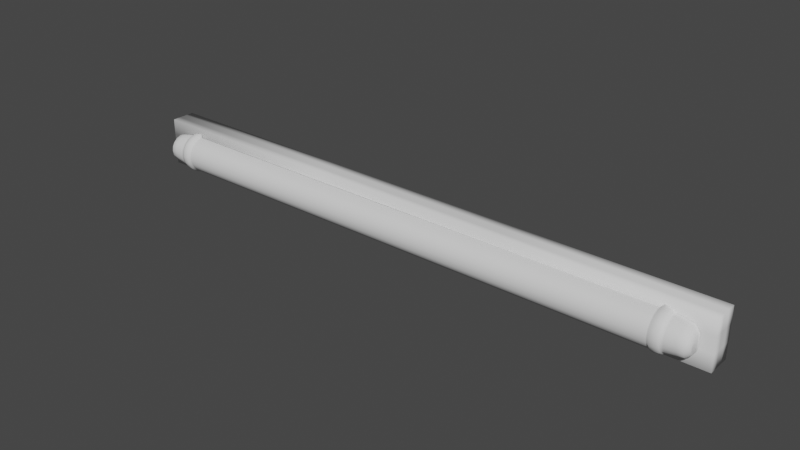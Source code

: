 # Source: untitled.blend  (saved by Blender 3.5.10; exported with 4.5.12 LTS)
import bpy
from mathutils import Matrix  # noqa: F401  (used for matrix-valued properties, if any)

bpy.ops.wm.read_factory_settings(use_empty=True)
scene = bpy.context.scene
scene.name = 'Scene'

# ---- collections
col_collection = bpy.data.collections.new('Collection'); scene.collection.children.link(col_collection)

# ---- world
world_world = bpy.data.worlds.new('World'); scene.world = world_world
world_world.use_nodes = True; world_world.node_tree.nodes.clear()
_N = world_world.node_tree.nodes; _L = world_world.node_tree.links
n0 = _N.new('ShaderNodeOutputWorld'); n0.name = 'World Output'; n0.location = (300, 300)
n1 = _N.new('ShaderNodeBackground'); n1.name = 'Background'; n1.location = (10, 300)
n1.inputs[0].default_value = (0.05088, 0.05088, 0.05088, 1.0)
_L.new(n1.outputs[0], n0.inputs[0])
n0.is_active_output = True
world_world.color = (0.05088, 0.05088, 0.05088)
world_world.use_sun_shadow = False
world_world.sun_shadow_jitter_overblur = 0.0

# ---- meshes
me_plane = bpy.data.meshes.new('Plane')
me_plane.from_pydata([(-0.3694, 0.4905, 0.0), (0.3694, 0.4905, 0.0), (-0.3694, 0.5491, 0.0), (0.3694, 0.5491, 0.0), (-0.3694, 0.5491, -0.02964), (0.3694, 0.5491, -0.02964), (-0.3694, 0.4905, -0.02964), (0.3694, 0.4905, -0.02964), (-0.1231, 0.5491, 0.0), (0.1231, 0.5491, 0.0), (-0.1231, 0.4905, 0.0), (0.1231, 0.4905, 0.0), (-0.3694, 0.5101, 0.0), (-0.3694, 0.5296, 0.0), (0.3694, 0.5101, 0.0), (0.3694, 0.5296, 0.0), (-0.1231, 0.5491, -0.02964), (0.1231, 0.5491, -0.02964), (-0.1231, 0.4905, -0.02964), (0.1231, 0.4905, -0.02964), (-0.3694, 0.5101, -0.02964), (-0.3694, 0.5296, -0.02964), (0.3694, 0.5101, -0.02964), (0.3694, 0.5296, -0.02964), (-0.3694, 0.4905, -0.009882), (-0.3694, 0.4905, -0.01976), (-0.3694, 0.5491, -0.01976), (-0.3694, 0.5491, -0.009882), (0.3694, 0.5491, -0.01976), (0.3694, 0.5491, -0.009882), (0.3694, 0.4905, -0.01976), (0.3694, 0.4905, -0.009882), (-0.1231, 0.4905, -0.009882), (-0.1231, 0.4905, -0.01976), (0.1231, 0.4905, -0.009882), (0.1231, 0.4905, -0.01976), (0.3694, 0.5101, -0.009882), (0.3694, 0.5101, -0.01976), (0.3694, 0.5296, -0.009882), (0.3694, 0.5296, -0.01976), (0.1231, 0.5491, -0.009882), (0.1231, 0.5491, -0.01976), (-0.1231, 0.5491, -0.009882), (-0.1231, 0.5491, -0.01976), (-0.3694, 0.5296, -0.009882), (-0.3694, 0.5296, -0.01976), (-0.3694, 0.5101, -0.009882), (-0.3694, 0.5101, -0.01976), (-0.1231, 0.5101, -0.02964), (-0.1231, 0.5296, -0.02964), (0.1231, 0.5101, -0.02964), (0.1231, 0.5296, -0.02964), (-0.1231, 0.5101, 0.0), (0.1231, 0.5101, 0.0), (-0.1231, 0.5296, 0.0), (0.1231, 0.5296, 0.0), (-0.3168, 0.5433, 0.005183), (-0.001604, 0.5401, 0.006311), (-0.3168, 0.5403, 0.01324), (-0.001604, 0.5375, 0.01331), (-0.3168, 0.5348, 0.01981), (-0.001604, 0.5328, 0.01902), (-0.3168, 0.5274, 0.02409), (-0.001604, 0.5263, 0.02275), (-0.3168, 0.519, 0.02558), (-0.001604, 0.519, 0.02405), (-0.3168, 0.5105, 0.02409), (-0.001604, 0.5116, 0.02275), (-0.3168, 0.5031, 0.01981), (-0.001604, 0.5052, 0.01902), (-0.3168, 0.4976, 0.01324), (-0.001604, 0.5004, 0.01331), (-0.3168, 0.4946, 0.005183), (-0.001604, 0.4978, 0.006311), (-0.3168, 0.5433, 0.000162), (-0.001604, 0.5401, 0.002584), (-0.3168, 0.4946, 0.000162), (-0.001604, 0.4978, 0.002584), (-0.3549, 0.5279, 0.001619), (-0.3497, 0.5355, 0.001157), (-0.3497, 0.5355, 0.007927), (-0.3549, 0.5279, 0.01011), (-0.3497, 0.5335, 0.01342), (-0.3549, 0.5268, 0.01307), (-0.3497, 0.5298, 0.0179), (-0.3549, 0.5248, 0.01548), (-0.3497, 0.5247, 0.02083), (-0.3549, 0.5221, 0.01706), (-0.3497, 0.519, 0.02184), (-0.3549, 0.519, 0.0176), (-0.3497, 0.5132, 0.02083), (-0.3549, 0.5159, 0.01706), (-0.3497, 0.5081, 0.0179), (-0.3549, 0.5131, 0.01548), (-0.3497, 0.5044, 0.01342), (-0.3549, 0.5111, 0.01307), (-0.3497, 0.5024, 0.007927), (-0.3549, 0.51, 0.01011), (-0.3496, 0.5024, 0.002598), (-0.3549, 0.51, 0.001844), (-0.3144, 0.5401, 0.006311), (-0.3144, 0.5375, 0.01331), (-0.3144, 0.5328, 0.01902), (-0.3144, 0.5263, 0.02275), (-0.3144, 0.519, 0.02405), (-0.3144, 0.5116, 0.02275), (-0.3144, 0.5052, 0.01902), (-0.3144, 0.5004, 0.01331), (-0.3144, 0.4978, 0.006311), (-0.3144, 0.5401, 0.002584), (-0.3144, 0.4978, 0.002584), (-0.3306, 0.4991, 0.006777), (-0.3427, 0.5013, 0.007561), (-0.3427, 0.5035, 0.0134), (-0.3306, 0.5015, 0.01335), (-0.3306, 0.506, 0.0187), (-0.3427, 0.5075, 0.01816), (-0.3306, 0.5121, 0.0222), (-0.3427, 0.5128, 0.02126), (-0.3306, 0.519, 0.02341), (-0.3427, 0.519, 0.02234), (-0.3427, 0.5251, 0.02126), (-0.3306, 0.5258, 0.0222), (-0.3306, 0.5319, 0.0187), (-0.3427, 0.5305, 0.01816), (-0.3427, 0.5344, 0.0134), (-0.3306, 0.5364, 0.01335), (-0.3427, 0.5013, 0.002262), (-0.3305, 0.4991, 0.000824), (-0.3427, 0.5366, 0.007561), (-0.3306, 0.5388, 0.006777), (-0.3306, 0.5388, 0.000324), (-0.3427, 0.5366, 0.000795), (-0.3283, 0.5318, 0.01867), (-0.3283, 0.5258, 0.02215), (-0.3283, 0.5121, 0.02215), (-0.3283, 0.5061, 0.01867), (-0.3283, 0.5387, 0.006816), (-0.3283, 0.5016, 0.01335), (-0.3283, 0.519, 0.02336), (-0.3283, 0.5363, 0.01335), (-0.3283, 0.4992, 0.006816), (-0.3283, 0.4992, 0.000168), (-0.3283, 0.5387, 0.000168), (-0.327, 0.5409, 0.000279), (-0.3246, 0.5426, 0.000168), (-0.3246, 0.5426, 0.005427), (-0.327, 0.5409, 0.006028), (-0.327, 0.5382, 0.0133), (-0.3246, 0.5397, 0.01326), (-0.3246, 0.5344, 0.01964), (-0.327, 0.5332, 0.01921), (-0.3246, 0.5272, 0.0238), (-0.3271, 0.5265, 0.02305), (-0.3271, 0.519, 0.02438), (-0.3246, 0.519, 0.02525), (-0.3271, 0.5114, 0.02305), (-0.3246, 0.5108, 0.0238), (-0.3246, 0.5035, 0.01964), (-0.327, 0.5047, 0.01921), (-0.3246, 0.4953, 0.001262), (-0.327, 0.497, 0.000279), (-0.327, 0.497, 0.006028), (-0.3246, 0.4953, 0.005427), (-0.327, 0.4997, 0.0133), (-0.3246, 0.4982, 0.01326), (-0.3132, 0.5401, 0.006311), (-0.3132, 0.5375, 0.01331), (-0.3132, 0.5328, 0.01902), (-0.3132, 0.5263, 0.02275), (-0.3132, 0.519, 0.02405), (-0.3132, 0.5116, 0.02275), (-0.3132, 0.5052, 0.01902), (-0.3132, 0.5004, 0.01331), (-0.3132, 0.4978, 0.006311), (-0.3132, 0.5401, 0.002584), (-0.3132, 0.4978, 0.002584), (-0.3168, 0.5433, 0.002673), (-0.001604, 0.5401, 0.004447), (-0.3497, 0.5355, 0.004542), (-0.3549, 0.5279, 0.005865), (-0.3144, 0.5401, 0.004447), (-0.3427, 0.5366, 0.004178), (-0.3306, 0.5388, 0.00355), (-0.3283, 0.5387, 0.003492), (-0.327, 0.5409, 0.003153), (-0.3246, 0.5426, 0.002798), (-0.3132, 0.5401, 0.004447), (-0.001604, 0.4978, 0.004447), (-0.3168, 0.4946, 0.002673), (-0.3496, 0.5024, 0.005262), (-0.3549, 0.51, 0.005978), (-0.3144, 0.4978, 0.004447), (-0.3427, 0.5013, 0.004911), (-0.3306, 0.4991, 0.0038), (-0.3283, 0.4992, 0.003492), (-0.327, 0.497, 0.003153), (-0.3246, 0.4953, 0.003344), (-0.3132, 0.4978, 0.004447), (-0.3168, 0.519, 0.000162), (-0.001604, 0.519, 0.002584), (-0.3496, 0.519, 0.001878), (-0.3549, 0.5189, 0.001732), (-0.3144, 0.519, 0.002584), (-0.3427, 0.519, 0.001529), (-0.3306, 0.519, 0.000574), (-0.3283, 0.519, 0.000168), (-0.327, 0.519, 0.000279), (-0.3246, 0.519, 0.000715), (-0.3132, 0.519, 0.002584), (-0.3549, 0.5189, 0.005921), (-0.3549, 0.519, 0.01011), (-0.3549, 0.519, 0.01307), (-0.3549, 0.519, 0.01548), (0.3162, 0.5433, 0.005183), (0.001054, 0.5401, 0.006311), (0.3162, 0.5403, 0.01324), (0.001054, 0.5375, 0.01331), (0.3162, 0.5348, 0.01981), (0.001054, 0.5328, 0.01902), (0.3162, 0.5274, 0.02409), (0.001054, 0.5263, 0.02275), (0.3162, 0.519, 0.02558), (0.001054, 0.519, 0.02405), (0.3162, 0.5105, 0.02409), (0.001054, 0.5116, 0.02275), (0.3162, 0.5031, 0.01981), (0.001054, 0.5052, 0.01902), (0.3162, 0.4976, 0.01324), (0.001054, 0.5004, 0.01331), (0.3162, 0.4946, 0.005183), (0.001054, 0.4978, 0.006311), (0.3162, 0.5433, 0.000162), (0.001054, 0.5401, 0.002584), (0.3162, 0.4946, 0.000162), (0.001054, 0.4978, 0.002584), (0.3544, 0.5279, 0.001619), (0.3491, 0.5355, 0.001158), (0.3491, 0.5355, 0.007927), (0.3544, 0.5279, 0.01011), (0.3491, 0.5335, 0.01342), (0.3544, 0.5268, 0.01307), (0.3491, 0.5298, 0.0179), (0.3544, 0.5248, 0.01548), (0.3491, 0.5247, 0.02083), (0.3544, 0.5221, 0.01706), (0.3491, 0.519, 0.02184), (0.3544, 0.519, 0.0176), (0.3491, 0.5132, 0.02083), (0.3544, 0.5159, 0.01706), (0.3491, 0.5081, 0.0179), (0.3544, 0.5131, 0.01548), (0.3491, 0.5044, 0.01342), (0.3544, 0.5111, 0.01307), (0.3491, 0.5024, 0.007927), (0.3544, 0.51, 0.01011), (0.3491, 0.5024, 0.002598), (0.3544, 0.51, 0.001844), (0.3139, 0.5401, 0.006311), (0.3139, 0.5375, 0.01331), (0.3139, 0.5328, 0.01902), (0.3139, 0.5263, 0.02275), (0.3139, 0.519, 0.02405), (0.3139, 0.5116, 0.02275), (0.3139, 0.5052, 0.01902), (0.3139, 0.5004, 0.01331), (0.3139, 0.4978, 0.006311), (0.3139, 0.5401, 0.002584), (0.3139, 0.4978, 0.002584), (0.33, 0.4991, 0.006777), (0.3422, 0.5013, 0.007561), (0.3422, 0.5035, 0.0134), (0.33, 0.5015, 0.01335), (0.33, 0.506, 0.0187), (0.3422, 0.5075, 0.01816), (0.33, 0.5121, 0.0222), (0.3422, 0.5128, 0.02126), (0.33, 0.519, 0.02341), (0.3422, 0.519, 0.02234), (0.3422, 0.5251, 0.02126), (0.33, 0.5258, 0.0222), (0.33, 0.5319, 0.0187), (0.3422, 0.5305, 0.01816), (0.3422, 0.5344, 0.0134), (0.33, 0.5364, 0.01335), (0.3421, 0.5013, 0.002262), (0.33, 0.4991, 0.000824), (0.3422, 0.5366, 0.007561), (0.33, 0.5388, 0.006777), (0.3301, 0.5388, 0.000324), (0.3422, 0.5366, 0.000795), (0.3278, 0.5318, 0.01867), (0.3278, 0.5258, 0.02215), (0.3278, 0.5121, 0.02215), (0.3278, 0.5061, 0.01867), (0.3278, 0.5387, 0.006816), (0.3278, 0.5016, 0.01335), (0.3278, 0.519, 0.02336), (0.3278, 0.5363, 0.01335), (0.3278, 0.4992, 0.006816), (0.3278, 0.4992, 0.000168), (0.3278, 0.5387, 0.000168), (0.3264, 0.5409, 0.000279), (0.324, 0.5426, 0.000168), (0.324, 0.5426, 0.005427), (0.3265, 0.5409, 0.006028), (0.3265, 0.5382, 0.0133), (0.324, 0.5397, 0.01326), (0.324, 0.5344, 0.01964), (0.3265, 0.5332, 0.01921), (0.324, 0.5272, 0.0238), (0.3265, 0.5265, 0.02305), (0.3265, 0.519, 0.02438), (0.324, 0.519, 0.02525), (0.3265, 0.5114, 0.02305), (0.324, 0.5108, 0.0238), (0.324, 0.5035, 0.01964), (0.3265, 0.5047, 0.01921), (0.324, 0.4953, 0.001262), (0.3264, 0.497, 0.000279), (0.3265, 0.497, 0.006028), (0.324, 0.4953, 0.005427), (0.3265, 0.4997, 0.0133), (0.324, 0.4982, 0.01326), (0.3127, 0.5401, 0.006311), (0.3127, 0.5375, 0.01331), (0.3127, 0.5328, 0.01902), (0.3127, 0.5263, 0.02275), (0.3127, 0.519, 0.02405), (0.3127, 0.5116, 0.02275), (0.3127, 0.5052, 0.01902), (0.3127, 0.5004, 0.01331), (0.3127, 0.4978, 0.006311), (0.3127, 0.5401, 0.002584), (0.3127, 0.4978, 0.002584), (0.3162, 0.5433, 0.002673), (0.001054, 0.5401, 0.004447), (0.3491, 0.5355, 0.004542), (0.3544, 0.5279, 0.005865), (0.3139, 0.5401, 0.004447), (0.3422, 0.5366, 0.004178), (0.33, 0.5388, 0.00355), (0.3278, 0.5387, 0.003492), (0.3264, 0.5409, 0.003153), (0.324, 0.5426, 0.002798), (0.3127, 0.5401, 0.004447), (0.001054, 0.4978, 0.004447), (0.3162, 0.4946, 0.002673), (0.3491, 0.5024, 0.005262), (0.3544, 0.51, 0.005978), (0.3139, 0.4978, 0.004447), (0.3421, 0.5013, 0.004911), (0.33, 0.4991, 0.0038), (0.3278, 0.4992, 0.003492), (0.3264, 0.497, 0.003153), (0.324, 0.4953, 0.003344), (0.3127, 0.4978, 0.004447), (0.3162, 0.519, 0.000162), (0.001054, 0.519, 0.002584), (0.3491, 0.519, 0.001878), (0.3544, 0.5189, 0.001732), (0.3139, 0.519, 0.002584), (0.3422, 0.519, 0.001529), (0.33, 0.519, 0.000574), (0.3278, 0.519, 0.000168), (0.3264, 0.519, 0.000279), (0.324, 0.519, 0.000715), (0.3127, 0.519, 0.002584), (0.3544, 0.5189, 0.005921), (0.3544, 0.519, 0.01011), (0.3544, 0.519, 0.01307), (0.3544, 0.519, 0.01548)], [], [(55, 15, 3, 9), (51, 17, 5, 23), (47, 20, 6, 25), (43, 16, 4, 26), (39, 23, 5, 28), (35, 19, 7, 30), (25, 6, 18, 33), (33, 18, 19, 35), (0, 24, 32, 10), (24, 25, 33, 32), (10, 32, 34, 11), (32, 33, 35, 34), (11, 34, 31, 1), (34, 35, 30, 31), (30, 7, 22, 37), (37, 22, 23, 39), (1, 31, 36, 14), (31, 30, 37, 36), (14, 36, 38, 15), (36, 37, 39, 38), (15, 38, 29, 3), (38, 39, 28, 29), (28, 5, 17, 41), (41, 17, 16, 43), (3, 29, 40, 9), (29, 28, 41, 40), (9, 40, 42, 8), (40, 41, 43, 42), (8, 42, 27, 2), (42, 43, 26, 27), (26, 4, 21, 45), (45, 21, 20, 47), (2, 27, 44, 13), (27, 26, 45, 44), (13, 44, 46, 12), (44, 45, 47, 46), (12, 46, 24, 0), (46, 47, 25, 24), (21, 4, 16, 49), (49, 16, 17, 51), (6, 20, 48, 18), (20, 21, 49, 48), (18, 48, 50, 19), (48, 49, 51, 50), (19, 50, 22, 7), (50, 51, 23, 22), (11, 1, 14, 53), (53, 14, 15, 55), (0, 10, 52, 12), (10, 11, 53, 52), (12, 52, 54, 13), (52, 53, 55, 54), (13, 54, 8, 2), (54, 55, 9, 8), (187, 166, 57, 178), (166, 167, 59, 57), (167, 168, 61, 59), (168, 169, 63, 61), (169, 170, 65, 63), (170, 171, 67, 65), (171, 172, 69, 67), (172, 173, 71, 69), (173, 174, 73, 71), (209, 200, 77, 176), (198, 176, 77, 188), (133, 123, 122, 134), (219, 61, 63, 221), (206, 205, 131, 143), (140, 126, 123, 133), (164, 138, 141, 162), (137, 130, 126, 140), (113, 94, 96, 112), (136, 115, 114, 138), (202, 210, 180, 78), (135, 117, 115, 136), (204, 201, 79, 132), (139, 119, 117, 135), (134, 122, 119, 139), (179, 180, 81, 80), (80, 81, 83, 82), (82, 83, 85, 84), (84, 85, 87, 86), (86, 87, 89, 88), (88, 89, 91, 90), (90, 91, 93, 92), (92, 93, 95, 94), (94, 95, 97, 96), (190, 191, 99, 98), (201, 202, 78, 79), (184, 183, 130, 137), (120, 88, 90, 118), (118, 90, 92, 116), (129, 80, 82, 125), (116, 92, 94, 113), (195, 194, 128, 142), (193, 190, 98, 127), (125, 82, 84, 124), (124, 84, 86, 121), (182, 179, 80, 129), (121, 86, 88, 120), (189, 76, 110, 192), (199, 203, 110, 76), (70, 72, 108, 107), (68, 70, 107, 106), (66, 68, 106, 105), (64, 66, 105, 104), (62, 64, 104, 103), (60, 62, 103, 102), (58, 60, 102, 101), (56, 58, 101, 100), (177, 56, 100, 181), (120, 119, 122, 121), (124, 123, 126, 125), (112, 111, 114, 113), (125, 126, 130, 129), (118, 117, 119, 120), (204, 205, 128, 127), (182, 183, 131, 132), (116, 115, 117, 118), (113, 114, 115, 116), (193, 194, 111, 112), (121, 122, 123, 124), (138, 114, 111, 141), (70, 165, 163, 72), (199, 208, 145, 74), (154, 139, 135, 156), (156, 135, 136, 159), (159, 136, 138, 164), (196, 195, 142, 161), (148, 140, 133, 151), (151, 133, 134, 153), (147, 137, 140, 148), (153, 134, 139, 154), (189, 197, 160, 76), (207, 206, 143, 144), (62, 152, 155, 64), (64, 155, 157, 66), (66, 157, 158, 68), (68, 158, 165, 70), (56, 146, 149, 58), (58, 149, 150, 60), (177, 186, 146, 56), (60, 150, 152, 62), (151, 150, 149, 148), (185, 186, 145, 144), (148, 149, 146, 147), (196, 197, 163, 162), (159, 158, 157, 156), (156, 157, 155, 154), (153, 152, 150, 151), (162, 163, 165, 164), (154, 155, 152, 153), (164, 165, 158, 159), (207, 208, 160, 161), (185, 184, 137, 147), (192, 110, 176, 198), (203, 209, 176, 110), (107, 108, 174, 173), (106, 107, 173, 172), (105, 106, 172, 171), (104, 105, 171, 170), (103, 104, 170, 169), (102, 103, 169, 168), (101, 102, 168, 167), (100, 101, 167, 166), (181, 100, 166, 187), (109, 181, 187, 175), (144, 143, 184, 185), (147, 146, 186, 185), (74, 145, 186, 177), (129, 130, 183, 182), (74, 177, 181, 109), (132, 79, 179, 182), (143, 131, 183, 184), (79, 78, 180, 179), (175, 187, 178, 75), (108, 192, 198, 174), (161, 160, 197, 196), (72, 163, 197, 189), (162, 141, 195, 196), (127, 128, 194, 193), (72, 189, 192, 108), (112, 96, 190, 193), (141, 111, 194, 195), (96, 97, 191, 190), (174, 198, 188, 73), (95, 93, 213, 212), (210, 211, 81, 180), (211, 212, 83, 81), (212, 213, 85, 83), (93, 91, 89, 213), (97, 95, 212, 211), (191, 97, 211, 210), (109, 175, 209, 203), (144, 145, 208, 207), (161, 142, 206, 207), (76, 160, 208, 199), (132, 131, 205, 204), (74, 109, 203, 199), (98, 99, 202, 201), (127, 98, 201, 204), (99, 191, 210, 202), (142, 128, 205, 206), (175, 75, 200, 209), (89, 87, 85, 213), (345, 336, 215, 324), (324, 215, 217, 325), (325, 217, 219, 326), (326, 219, 221, 327), (327, 221, 223, 328), (328, 223, 225, 329), (329, 225, 227, 330), (330, 227, 229, 331), (331, 229, 231, 332), (367, 358, 235, 334), (356, 346, 235, 334), (291, 292, 280, 281), (217, 59, 61, 219), (364, 363, 289, 301), (298, 291, 281, 284), (322, 320, 299, 296), (295, 298, 284, 288), (271, 270, 254, 252), (294, 296, 272, 273), (360, 236, 338, 368), (293, 294, 273, 275), (362, 359, 237, 290), (297, 293, 275, 277), (292, 297, 277, 280), (337, 238, 239, 338), (238, 240, 241, 239), (240, 242, 243, 241), (242, 244, 245, 243), (244, 246, 247, 245), (246, 248, 249, 247), (248, 250, 251, 249), (250, 252, 253, 251), (252, 254, 255, 253), (348, 256, 257, 349), (359, 360, 236, 237), (342, 295, 288, 341), (278, 276, 248, 246), (276, 274, 250, 248), (287, 283, 240, 238), (274, 271, 252, 250), (353, 300, 286, 352), (351, 285, 256, 348), (283, 282, 242, 240), (282, 279, 244, 242), (340, 287, 238, 337), (279, 278, 246, 244), (347, 350, 268, 234), (357, 361, 268, 234), (228, 265, 266, 230), (226, 264, 265, 228), (224, 263, 264, 226), (222, 262, 263, 224), (220, 261, 262, 222), (218, 260, 261, 220), (216, 259, 260, 218), (214, 258, 259, 216), (335, 339, 258, 214), (278, 279, 280, 277), (282, 283, 284, 281), (270, 271, 272, 269), (283, 287, 288, 284), (276, 278, 277, 275), (362, 363, 286, 285), (340, 290, 289, 341), (274, 276, 275, 273), (271, 274, 273, 272), (351, 270, 269, 352), (279, 282, 281, 280), (296, 299, 269, 272), (228, 230, 321, 323), (357, 366, 303, 232), (312, 314, 293, 297), (314, 317, 294, 293), (317, 322, 296, 294), (354, 319, 300, 353), (306, 309, 291, 298), (309, 311, 292, 291), (305, 306, 298, 295), (311, 312, 297, 292), (347, 234, 318, 355), (365, 364, 301, 302), (220, 222, 313, 310), (222, 224, 315, 313), (224, 226, 316, 315), (226, 228, 323, 316), (214, 216, 307, 304), (216, 218, 308, 307), (335, 214, 304, 344), (218, 220, 310, 308), (309, 306, 307, 308), (343, 302, 303, 344), (306, 305, 304, 307), (354, 320, 321, 355), (317, 314, 315, 316), (314, 312, 313, 315), (311, 309, 308, 310), (320, 322, 323, 321), (312, 311, 310, 313), (322, 317, 316, 323), (365, 366, 318, 319), (343, 305, 295, 342), (350, 356, 334, 268), (361, 367, 334, 268), (265, 331, 332, 266), (264, 330, 331, 265), (263, 329, 330, 264), (262, 328, 329, 263), (261, 327, 328, 262), (260, 326, 327, 261), (259, 325, 326, 260), (258, 324, 325, 259), (339, 345, 324, 258), (267, 333, 345, 339), (302, 343, 342, 301), (305, 343, 344, 304), (232, 335, 344, 303), (287, 340, 341, 288), (232, 267, 339, 335), (290, 340, 337, 237), (301, 342, 341, 289), (237, 337, 338, 236), (333, 233, 336, 345), (266, 332, 356, 350), (319, 354, 355, 318), (230, 347, 355, 321), (320, 354, 353, 299), (285, 351, 352, 286), (230, 266, 350, 347), (270, 351, 348, 254), (299, 353, 352, 269), (254, 348, 349, 255), (332, 231, 346, 356), (253, 370, 371, 251), (368, 338, 239, 369), (369, 239, 241, 370), (370, 241, 243, 371), (251, 371, 247, 249), (255, 369, 370, 253), (349, 368, 369, 255), (267, 333, 367, 361), (302, 303, 366, 365), (319, 300, 364, 365), (234, 318, 366, 357), (290, 289, 363, 362), (232, 357, 361, 267), (256, 257, 360, 359), (285, 256, 359, 362), (257, 360, 368, 349), (300, 286, 363, 364), (333, 367, 358, 233), (247, 371, 243, 245), (221, 63, 65, 223), (223, 65, 67, 225), (225, 67, 69, 227), (227, 69, 71, 229), (229, 71, 73, 231), (231, 73, 188, 346), (346, 188, 77, 235), (235, 77, 200, 358), (358, 200, 75, 233), (233, 75, 178, 336), (336, 178, 57, 215), (215, 57, 59, 217)])
me_plane.polygons.foreach_set('use_smooth', [True] * 368)
_uv = me_plane.uv_layers.new(name='UVMap')
_uv.uv.foreach_set('vector', [0.1055, 0.3317, 0.1055, 7e-06, 0.0791, 0.0, 0.0791, 0.3317, 0.05273, 0.3323, 0.0791, 0.3323, 0.0791, 6e-06, 0.05273, 4e-06, 0.1719, 0.004949, 0.1586, 0.004946, 0.1582, 0.007419, 0.1715, 0.007422, 0.2261, 0.3309, 0.2394, 0.3309, 0.2394, 0.0, 0.2261, 2e-05, 0.9278, 0.6781, 0.9145, 0.6781, 0.9145, 0.7044, 0.9278, 0.7044, 0.1724, 0.6691, 0.159, 0.6691, 0.1594, 1.0, 0.1728, 1.0, 0.1715, 0.007422, 0.1582, 0.007419, 0.1586, 0.3383, 0.1719, 0.3383, 0.1719, 0.3383, 0.1586, 0.3383, 0.159, 0.6691, 0.1724, 0.6691, 0.1982, 0.007428, 0.1849, 0.007425, 0.1853, 0.3383, 0.1986, 0.3383, 0.1849, 0.007425, 0.1715, 0.007422, 0.1719, 0.3383, 0.1853, 0.3383, 0.1986, 0.3383, 0.1853, 0.3383, 0.1857, 0.6691, 0.199, 0.6691, 0.1853, 0.3383, 0.1719, 0.3383, 0.1724, 0.6691, 0.1857, 0.6691, 0.199, 0.6691, 0.1857, 0.6691, 0.1861, 1.0, 0.1994, 1.0, 0.1857, 0.6691, 0.1724, 0.6691, 0.1728, 1.0, 0.1861, 1.0, 0.9278, 0.6253, 0.9145, 0.6253, 0.9145, 0.6517, 0.9278, 0.6517, 0.9278, 0.6517, 0.9145, 0.6517, 0.9145, 0.6781, 0.9278, 0.6781, 0.9544, 0.6253, 0.9411, 0.6253, 0.9411, 0.6517, 0.9544, 0.6517, 0.9411, 0.6253, 0.9278, 0.6253, 0.9278, 0.6517, 0.9411, 0.6517, 0.9544, 0.6517, 0.9411, 0.6517, 0.9411, 0.6781, 0.9544, 0.6781, 0.9411, 0.6517, 0.9278, 0.6517, 0.9278, 0.6781, 0.9411, 0.6781, 0.9544, 0.6781, 0.9411, 0.6781, 0.9411, 0.7044, 0.9544, 0.7044, 0.9411, 0.6781, 0.9278, 0.6781, 0.9278, 0.7044, 0.9411, 0.7044, 0.2261, 0.9926, 0.2394, 0.9926, 0.2394, 0.6617, 0.2261, 0.6617, 0.2261, 0.6617, 0.2394, 0.6617, 0.2394, 0.3309, 0.2261, 0.3309, 0.1994, 0.9926, 0.2128, 0.9926, 0.2128, 0.6618, 0.1994, 0.6618, 0.2128, 0.9926, 0.2261, 0.9926, 0.2261, 0.6617, 0.2128, 0.6618, 0.1994, 0.6618, 0.2128, 0.6618, 0.2128, 0.3309, 0.1994, 0.3309, 0.2128, 0.6618, 0.2261, 0.6617, 0.2261, 0.3309, 0.2128, 0.3309, 0.1994, 0.3309, 0.2128, 0.3309, 0.2128, 4.1e-05, 0.1994, 9e-06, 0.2128, 0.3309, 0.2261, 0.3309, 0.2261, 2e-05, 0.2128, 4.1e-05, 0.1728, 3e-06, 0.1594, 0.0, 0.159, 0.002473, 0.1724, 0.002476, 0.1724, 0.002476, 0.159, 0.002473, 0.1586, 0.004946, 0.1719, 0.004949, 0.1994, 9e-06, 0.1861, 6e-06, 0.1857, 0.002479, 0.199, 0.002482, 0.1861, 6e-06, 0.1728, 3e-06, 0.1724, 0.002476, 0.1857, 0.002479, 0.199, 0.002482, 0.1857, 0.002479, 0.1853, 0.004952, 0.1986, 0.004955, 0.1857, 0.002479, 0.1724, 0.002476, 0.1719, 0.004949, 0.1853, 0.004952, 0.1986, 0.004955, 0.1853, 0.004952, 0.1849, 0.007425, 0.1982, 0.007428, 0.1853, 0.004952, 0.1719, 0.004949, 0.1715, 0.007422, 0.1849, 0.007425, 0.05273, 0.9968, 0.0791, 0.9968, 0.0791, 0.6645, 0.05273, 0.6645, 0.05273, 0.6645, 0.0791, 0.6645, 0.0791, 0.3323, 0.05273, 0.3323, 0.0, 0.9968, 0.02637, 0.9968, 0.02637, 0.6645, 0.0, 0.6645, 0.02637, 0.9968, 0.05273, 0.9968, 0.05273, 0.6645, 0.02637, 0.6645, 0.0, 0.6645, 0.02637, 0.6645, 0.02637, 0.3323, 0.0, 0.3323, 0.02637, 0.6645, 0.05273, 0.6645, 0.05273, 0.3323, 0.02637, 0.3323, 0.0, 0.3323, 0.02637, 0.3323, 0.02637, 2e-06, 0.0, 0.0, 0.02637, 0.3323, 0.05273, 0.3323, 0.05273, 4e-06, 0.02637, 2e-06, 0.1582, 0.3317, 0.1582, 2.1e-05, 0.1318, 1.4e-05, 0.1318, 0.3317, 0.1318, 0.3317, 0.1318, 1.4e-05, 0.1055, 7e-06, 0.1055, 0.3317, 0.1582, 0.9951, 0.1582, 0.6634, 0.1318, 0.6634, 0.1318, 0.9951, 0.1582, 0.6634, 0.1582, 0.3317, 0.1318, 0.3317, 0.1318, 0.6634, 0.1318, 0.9951, 0.1318, 0.6634, 0.1055, 0.6634, 0.1055, 0.9951, 0.1318, 0.6634, 0.1318, 0.3317, 0.1055, 0.3317, 0.1055, 0.6634, 0.1055, 0.9951, 0.1055, 0.6634, 0.0791, 0.6634, 0.0791, 0.9951, 0.1055, 0.6634, 0.1055, 0.3317, 0.0791, 0.3317, 0.0791, 0.6634, 0.7794, 0.5238, 0.7825, 0.5237, 0.7825, 0.01702, 0.7794, 0.01702, 0.7825, 0.5237, 0.794, 0.5241, 0.794, 0.01739, 0.7825, 0.01702, 0.794, 0.5241, 0.8034, 0.5248, 0.8034, 0.01811, 0.794, 0.01739, 0.494, 0.6592, 0.5074, 0.6587, 0.5072, 0.01616, 0.4938, 0.01662, 0.5074, 0.6587, 0.5226, 0.6586, 0.5224, 0.01599, 0.5072, 0.01616, 0.5226, 0.6586, 0.5377, 0.6587, 0.5375, 0.01616, 0.5224, 0.01599, 0.5377, 0.6587, 0.551, 0.6592, 0.5508, 0.01662, 0.5375, 0.01616, 0.8305, 0.01464, 0.821, 0.01536, 0.821, 0.5221, 0.8305, 0.5214, 0.821, 0.01536, 0.8095, 0.01574, 0.8095, 0.5225, 0.821, 0.5221, 0.3227, 0.2619, 0.3227, 0.7861, 0.3583, 0.7861, 0.3583, 0.2619, 0.8065, 0.01573, 0.8034, 0.01573, 0.8034, 0.5225, 0.8065, 0.5225, 0.4959, 0.6904, 0.4958, 0.695, 0.5083, 0.6946, 0.5084, 0.69, 0.4938, 0.01114, 0.4938, 0.01662, 0.5072, 0.01616, 0.5072, 0.01067, 0.3227, 0.2366, 0.3227, 0.2328, 0.2893, 0.2327, 0.2895, 0.2366, 0.5741, 0.8042, 0.5742, 0.8092, 0.5865, 0.8099, 0.5863, 0.8049, 0.9249, 0.8762, 0.9253, 0.869, 0.893, 0.8701, 0.8889, 0.8775, 0.5593, 0.804, 0.5593, 0.809, 0.5742, 0.8092, 0.5741, 0.8042, 0.9256, 0.7976, 0.9257, 0.7632, 0.8985, 0.7641, 0.8967, 0.7986, 0.9518, 0.8669, 0.9519, 0.856, 0.9252, 0.858, 0.9253, 0.869, 0.8693, 0.7307, 0.8899, 0.7307, 0.8903, 0.7265, 0.8694, 0.7265, 0.5367, 0.69, 0.5368, 0.6946, 0.5493, 0.695, 0.5491, 0.6904, 0.3227, 0.2123, 0.3227, 0.2007, 0.2948, 0.2006, 0.2931, 0.2123, 0.5226, 0.6898, 0.5226, 0.6944, 0.5368, 0.6946, 0.5367, 0.69, 0.5084, 0.69, 0.5083, 0.6946, 0.5226, 0.6944, 0.5226, 0.6898, 0.5552, 0.8527, 0.5587, 0.8661, 0.5683, 0.8659, 0.5628, 0.8525, 0.5628, 0.8525, 0.5683, 0.8659, 0.575, 0.866, 0.5753, 0.8527, 0.5753, 0.8527, 0.575, 0.866, 0.5805, 0.8663, 0.5855, 0.8533, 0.5002, 0.7345, 0.5105, 0.7457, 0.5161, 0.7455, 0.5106, 0.7341, 0.5106, 0.7341, 0.5161, 0.7455, 0.5225, 0.7454, 0.5226, 0.734, 0.5226, 0.734, 0.5225, 0.7454, 0.5289, 0.7455, 0.5344, 0.7341, 0.5344, 0.7341, 0.5289, 0.7455, 0.5345, 0.7457, 0.5449, 0.7345, 0.948, 0.7615, 0.9365, 0.7333, 0.9244, 0.7343, 0.9257, 0.7632, 0.9257, 0.7632, 0.9244, 0.7343, 0.9098, 0.7348, 0.8985, 0.7641, 0.8854, 0.7642, 0.8895, 0.7348, 0.8691, 0.7349, 0.8723, 0.7644, 0.3227, 0.2007, 0.3227, 0.1918, 0.3077, 0.1918, 0.2948, 0.2006, 0.5518, 0.8041, 0.552, 0.8092, 0.5593, 0.809, 0.5593, 0.804, 0.5226, 0.7197, 0.5226, 0.734, 0.5344, 0.7341, 0.5352, 0.7198, 0.5352, 0.7198, 0.5344, 0.7341, 0.5449, 0.7345, 0.5463, 0.7202, 0.5616, 0.8367, 0.5628, 0.8525, 0.5753, 0.8527, 0.5749, 0.8369, 0.9493, 0.7957, 0.948, 0.7615, 0.9257, 0.7632, 0.9256, 0.7976, 0.8766, 0.8701, 0.8781, 0.8592, 0.8635, 0.8592, 0.8603, 0.8701, 0.8836, 0.7987, 0.8854, 0.7642, 0.8723, 0.7644, 0.8706, 0.7988, 0.5749, 0.8369, 0.5753, 0.8527, 0.5855, 0.8533, 0.5858, 0.8376, 0.4988, 0.7202, 0.5002, 0.7345, 0.5106, 0.7341, 0.5099, 0.7198, 0.554, 0.8369, 0.5552, 0.8527, 0.5628, 0.8525, 0.5616, 0.8367, 0.5099, 0.7198, 0.5106, 0.7341, 0.5226, 0.734, 0.5226, 0.7197, 0.7306, 0.6832, 0.7375, 0.6987, 0.7509, 0.676, 0.7458, 0.6646, 0.3227, 0.256, 0.3227, 0.2599, 0.3583, 0.2599, 0.3636, 0.256, 0.7196, 0.6102, 0.7237, 0.6678, 0.7406, 0.6531, 0.7371, 0.6031, 0.7355, 0.5547, 0.7196, 0.6102, 0.7371, 0.6031, 0.7509, 0.5548, 0.54, 0.6659, 0.5553, 0.6664, 0.551, 0.6617, 0.5377, 0.6612, 0.5226, 0.6657, 0.54, 0.6659, 0.5377, 0.6612, 0.5226, 0.661, 0.5051, 0.6659, 0.5226, 0.6657, 0.5226, 0.661, 0.5074, 0.6612, 0.4897, 0.6664, 0.5051, 0.6659, 0.5074, 0.6612, 0.494, 0.6617, 0.6884, 0.6431, 0.7043, 0.6987, 0.7196, 0.6985, 0.7058, 0.6502, 0.6925, 0.5855, 0.6884, 0.6431, 0.7058, 0.6502, 0.7094, 0.6002, 0.6994, 0.5701, 0.6925, 0.5855, 0.7094, 0.6002, 0.7145, 0.5887, 0.5226, 0.7197, 0.5226, 0.6944, 0.5083, 0.6946, 0.5099, 0.7198, 0.5858, 0.8376, 0.5865, 0.8099, 0.5742, 0.8092, 0.5749, 0.8369, 0.8967, 0.7986, 0.8927, 0.8591, 0.9252, 0.858, 0.9256, 0.7976, 0.5749, 0.8369, 0.5742, 0.8092, 0.5593, 0.809, 0.5616, 0.8367, 0.5352, 0.7198, 0.5368, 0.6946, 0.5226, 0.6944, 0.5226, 0.7197, 0.3227, 0.2123, 0.3227, 0.2328, 0.356, 0.2328, 0.3523, 0.2124, 0.554, 0.8369, 0.552, 0.8092, 0.5447, 0.8094, 0.5464, 0.8371, 0.5463, 0.7202, 0.5493, 0.695, 0.5368, 0.6946, 0.5352, 0.7198, 0.9256, 0.7976, 0.9252, 0.858, 0.9519, 0.856, 0.9493, 0.7957, 0.8836, 0.7987, 0.8781, 0.8592, 0.8927, 0.8591, 0.8967, 0.7986, 0.5099, 0.7198, 0.5083, 0.6946, 0.4958, 0.695, 0.4988, 0.7202, 0.9253, 0.869, 0.9252, 0.858, 0.8927, 0.8591, 0.893, 0.8701, 0.9245, 0.9274, 0.9246, 0.8888, 0.8859, 0.8901, 0.8847, 0.9288, 0.3227, 0.256, 0.3227, 0.2428, 0.2829, 0.2429, 0.2818, 0.256, 0.5226, 0.6871, 0.5226, 0.6898, 0.5367, 0.69, 0.5382, 0.6872, 0.5382, 0.6872, 0.5367, 0.69, 0.5491, 0.6904, 0.552, 0.6877, 0.9543, 0.8738, 0.9518, 0.8669, 0.9253, 0.869, 0.9249, 0.8762, 0.8748, 0.8775, 0.8766, 0.8701, 0.8603, 0.8701, 0.8606, 0.8775, 0.5739, 0.8009, 0.5741, 0.8042, 0.5863, 0.8049, 0.5874, 0.8017, 0.493, 0.6877, 0.4959, 0.6904, 0.5084, 0.69, 0.5069, 0.6872, 0.5574, 0.8006, 0.5593, 0.804, 0.5741, 0.8042, 0.5739, 0.8009, 0.5069, 0.6872, 0.5084, 0.69, 0.5226, 0.6898, 0.5226, 0.6871, 0.8723, 0.9288, 0.8756, 0.8901, 0.8654, 0.8901, 0.86, 0.9288, 0.3227, 0.2388, 0.3227, 0.2366, 0.2895, 0.2366, 0.2858, 0.2388, 0.5051, 0.6659, 0.5056, 0.6821, 0.5226, 0.6819, 0.5226, 0.6657, 0.5226, 0.6657, 0.5226, 0.6819, 0.5395, 0.6821, 0.54, 0.6659, 0.54, 0.6659, 0.5395, 0.6821, 0.5544, 0.6826, 0.5553, 0.6664, 0.9572, 0.9249, 0.9564, 0.8863, 0.9246, 0.8888, 0.9245, 0.9274, 0.5549, 0.7771, 0.5558, 0.7948, 0.5736, 0.7951, 0.5732, 0.7774, 0.5732, 0.7774, 0.5736, 0.7951, 0.5882, 0.7959, 0.5883, 0.7782, 0.5493, 0.7772, 0.5499, 0.795, 0.5558, 0.7948, 0.5549, 0.7771, 0.4897, 0.6664, 0.4907, 0.6826, 0.5056, 0.6821, 0.5051, 0.6659, 0.5874, 0.8017, 0.5882, 0.7959, 0.5736, 0.7951, 0.5739, 0.8009, 0.5509, 0.8007, 0.5499, 0.795, 0.544, 0.7951, 0.5444, 0.8008, 0.5739, 0.8009, 0.5736, 0.7951, 0.5558, 0.7948, 0.5574, 0.8006, 0.8748, 0.8775, 0.8756, 0.8901, 0.8859, 0.8901, 0.8889, 0.8775, 0.552, 0.6877, 0.5544, 0.6826, 0.5395, 0.6821, 0.5382, 0.6872, 0.5382, 0.6872, 0.5395, 0.6821, 0.5226, 0.6819, 0.5226, 0.6871, 0.5069, 0.6872, 0.5056, 0.6821, 0.4907, 0.6826, 0.493, 0.6877, 0.8889, 0.8775, 0.8859, 0.8901, 0.9246, 0.8888, 0.9249, 0.8762, 0.5226, 0.6871, 0.5226, 0.6819, 0.5056, 0.6821, 0.5069, 0.6872, 0.9249, 0.8762, 0.9246, 0.8888, 0.9564, 0.8863, 0.9543, 0.8738, 0.3227, 0.2388, 0.3227, 0.2428, 0.3624, 0.2428, 0.3596, 0.2388, 0.5509, 0.8007, 0.5518, 0.8041, 0.5593, 0.804, 0.5574, 0.8006, 0.8065, 0.01378, 0.8034, 0.01378, 0.8034, 0.01573, 0.8065, 0.01573, 0.3227, 0.2599, 0.3227, 0.2619, 0.3583, 0.2619, 0.3583, 0.2599, 0.821, 0.01342, 0.8095, 0.01379, 0.8095, 0.01574, 0.821, 0.01536, 0.8305, 0.0127, 0.821, 0.01342, 0.821, 0.01536, 0.8305, 0.01464, 0.5377, 0.6612, 0.551, 0.6617, 0.551, 0.6592, 0.5377, 0.6587, 0.5226, 0.661, 0.5377, 0.6612, 0.5377, 0.6587, 0.5226, 0.6586, 0.5074, 0.6612, 0.5226, 0.661, 0.5226, 0.6586, 0.5074, 0.6587, 0.494, 0.6617, 0.5074, 0.6612, 0.5074, 0.6587, 0.494, 0.6592, 0.794, 0.5261, 0.8034, 0.5268, 0.8034, 0.5248, 0.794, 0.5241, 0.7825, 0.5257, 0.794, 0.5261, 0.794, 0.5241, 0.7825, 0.5237, 0.7794, 0.5257, 0.7825, 0.5257, 0.7825, 0.5237, 0.7794, 0.5238, 0.7764, 0.5257, 0.7794, 0.5257, 0.7794, 0.5238, 0.7764, 0.5238, 0.5444, 0.8008, 0.5443, 0.8043, 0.5518, 0.8041, 0.5509, 0.8007, 0.5574, 0.8006, 0.5558, 0.7948, 0.5499, 0.795, 0.5509, 0.8007, 0.5436, 0.7773, 0.544, 0.7951, 0.5499, 0.795, 0.5493, 0.7772, 0.5616, 0.8367, 0.5593, 0.809, 0.552, 0.8092, 0.554, 0.8369, 0.7063, 0.5547, 0.6994, 0.5701, 0.7145, 0.5887, 0.7196, 0.5773, 0.5464, 0.8371, 0.5475, 0.8529, 0.5552, 0.8527, 0.554, 0.8369, 0.5443, 0.8043, 0.5447, 0.8094, 0.552, 0.8092, 0.5518, 0.8041, 0.5475, 0.8529, 0.5491, 0.8663, 0.5587, 0.8661, 0.5552, 0.8527, 0.7764, 0.5238, 0.7794, 0.5238, 0.7794, 0.01702, 0.7764, 0.01703, 0.8095, 0.01379, 0.8065, 0.01378, 0.8065, 0.01573, 0.8095, 0.01574, 0.8606, 0.8775, 0.8654, 0.8901, 0.8756, 0.8901, 0.8748, 0.8775, 0.8847, 0.9288, 0.8859, 0.8901, 0.8756, 0.8901, 0.8723, 0.9288, 0.8889, 0.8775, 0.893, 0.8701, 0.8766, 0.8701, 0.8748, 0.8775, 0.8706, 0.7988, 0.8635, 0.8592, 0.8781, 0.8592, 0.8836, 0.7987, 0.7237, 0.6678, 0.7306, 0.6832, 0.7458, 0.6646, 0.7406, 0.6531, 0.8967, 0.7986, 0.8985, 0.7641, 0.8854, 0.7642, 0.8836, 0.7987, 0.893, 0.8701, 0.8927, 0.8591, 0.8781, 0.8592, 0.8766, 0.8701, 0.8985, 0.7641, 0.9098, 0.7348, 0.8895, 0.7348, 0.8854, 0.7642, 0.8095, 0.01574, 0.8065, 0.01573, 0.8065, 0.5225, 0.8095, 0.5225, 0.9244, 0.7343, 0.9365, 0.7333, 0.9369, 0.7307, 0.925, 0.7307, 0.8899, 0.7307, 0.9105, 0.7307, 0.9112, 0.7265, 0.8903, 0.7265, 0.9105, 0.7307, 0.925, 0.7307, 0.9256, 0.727, 0.9112, 0.7265, 0.925, 0.7307, 0.9369, 0.7307, 0.9373, 0.728, 0.9256, 0.727, 0.9365, 0.7333, 0.9444, 0.7321, 0.9473, 0.7307, 0.9369, 0.7307, 0.9098, 0.7348, 0.9244, 0.7343, 0.925, 0.7307, 0.9105, 0.7307, 0.8895, 0.7348, 0.9098, 0.7348, 0.9105, 0.7307, 0.8899, 0.7307, 0.2871, 0.2599, 0.2871, 0.2619, 0.3227, 0.2619, 0.3227, 0.2599, 0.2858, 0.2388, 0.2829, 0.2429, 0.3227, 0.2428, 0.3227, 0.2388, 0.3596, 0.2388, 0.3559, 0.2366, 0.3227, 0.2366, 0.3227, 0.2388, 0.3636, 0.256, 0.3624, 0.2428, 0.3227, 0.2428, 0.3227, 0.256, 0.2931, 0.2123, 0.2893, 0.2327, 0.3227, 0.2328, 0.3227, 0.2123, 0.2818, 0.256, 0.2871, 0.2599, 0.3227, 0.2599, 0.3227, 0.256, 0.3506, 0.2007, 0.3377, 0.1918, 0.3227, 0.1918, 0.3227, 0.2007, 0.3523, 0.2124, 0.3506, 0.2007, 0.3227, 0.2007, 0.3227, 0.2123, 0.8691, 0.7349, 0.8895, 0.7348, 0.8899, 0.7307, 0.8693, 0.7307, 0.3559, 0.2366, 0.356, 0.2328, 0.3227, 0.2328, 0.3227, 0.2366, 0.2871, 0.2619, 0.2872, 0.7861, 0.3227, 0.7861, 0.3227, 0.2619, 0.9473, 0.7307, 0.9449, 0.7292, 0.9373, 0.728, 0.9369, 0.7307, 0.8335, 0.5194, 0.8335, 0.0127, 0.8365, 0.0127, 0.8365, 0.5194, 0.8365, 0.5194, 0.8365, 0.0127, 0.8479, 0.01311, 0.8479, 0.5198, 0.8479, 0.5198, 0.8479, 0.01311, 0.8571, 0.01386, 0.8571, 0.5206, 0.5596, 0.6544, 0.5595, 0.0107, 0.5729, 0.01056, 0.5729, 0.6542, 0.5729, 0.6542, 0.5729, 0.01056, 0.5881, 0.01051, 0.5881, 0.6542, 0.5881, 0.6542, 0.5881, 0.01051, 0.6032, 0.01056, 0.6033, 0.6542, 0.6033, 0.6542, 0.6032, 0.01056, 0.6165, 0.0107, 0.6166, 0.6544, 0.8571, 0.5206, 0.8571, 0.01386, 0.8663, 0.01311, 0.8663, 0.5198, 0.8663, 0.5198, 0.8663, 0.01311, 0.8777, 0.01271, 0.8777, 0.5194, 0.4332, 0.3062, 0.4332, 0.7938, 0.4664, 0.7938, 0.4664, 0.3062, 0.8807, 0.5194, 0.8807, 0.0127, 0.8838, 0.0127, 0.8838, 0.5194, 0.5615, 0.6856, 0.574, 0.6855, 0.5739, 0.6901, 0.5613, 0.6902, 0.794, 0.01307, 0.794, 0.01739, 0.8034, 0.01811, 0.8034, 0.01379, 0.5782, 0.9317, 0.5742, 0.9317, 0.5742, 0.9666, 0.5782, 0.9664, 0.8066, 0.7974, 0.8325, 0.7989, 0.8329, 0.8099, 0.8069, 0.8083, 0.6765, 0.7908, 0.712, 0.7897, 0.7083, 0.7971, 0.6763, 0.7981, 0.7747, 0.797, 0.8066, 0.7974, 0.8069, 0.8083, 0.7747, 0.8079, 0.6758, 0.8695, 0.7044, 0.8686, 0.7025, 0.903, 0.6756, 0.9039, 0.6505, 0.8, 0.6763, 0.7981, 0.6763, 0.809, 0.6503, 0.811, 0.7341, 0.9366, 0.7353, 0.9408, 0.7144, 0.9407, 0.7134, 0.9365, 0.6022, 0.6855, 0.6147, 0.6856, 0.6148, 0.6902, 0.6023, 0.6901, 0.5528, 0.9317, 0.5405, 0.9317, 0.5406, 0.9609, 0.5528, 0.9627, 0.5881, 0.6854, 0.6022, 0.6855, 0.6023, 0.6901, 0.5881, 0.69, 0.574, 0.6855, 0.5881, 0.6854, 0.5881, 0.69, 0.5739, 0.6901, 0.7656, 0.9032, 0.7823, 0.9028, 0.7931, 0.9319, 0.7722, 0.9324, 0.7823, 0.9028, 0.8092, 0.9032, 0.8076, 0.9321, 0.7931, 0.9319, 0.8092, 0.9032, 0.831, 0.9044, 0.8193, 0.9328, 0.8076, 0.9321, 0.5657, 0.7297, 0.5762, 0.7296, 0.5817, 0.7406, 0.576, 0.7407, 0.5762, 0.7296, 0.5881, 0.7295, 0.5881, 0.7406, 0.5817, 0.7406, 0.5881, 0.7295, 0.6, 0.7296, 0.5945, 0.7406, 0.5881, 0.7406, 0.6, 0.7296, 0.6104, 0.7297, 0.6001, 0.7407, 0.5945, 0.7406, 0.6538, 0.9055, 0.6756, 0.9039, 0.6777, 0.9328, 0.666, 0.9337, 0.6756, 0.9039, 0.7025, 0.903, 0.6922, 0.9323, 0.6777, 0.9328, 0.7156, 0.903, 0.7287, 0.9029, 0.7328, 0.9324, 0.7125, 0.9324, 0.5405, 0.9317, 0.5313, 0.9316, 0.5313, 0.9474, 0.5406, 0.9609, 0.7583, 0.7973, 0.7747, 0.797, 0.7747, 0.8079, 0.7589, 0.8084, 0.5881, 0.7152, 0.6007, 0.7153, 0.6, 0.7296, 0.5881, 0.7295, 0.6007, 0.7153, 0.6118, 0.7154, 0.6104, 0.7297, 0.6, 0.7296, 0.7798, 0.8683, 0.8083, 0.8688, 0.8092, 0.9032, 0.7823, 0.9028, 0.6527, 0.8712, 0.6758, 0.8695, 0.6756, 0.9039, 0.6538, 0.9055, 0.7246, 0.7972, 0.741, 0.7973, 0.7377, 0.8081, 0.723, 0.8081, 0.7174, 0.8685, 0.7304, 0.8685, 0.7287, 0.9029, 0.7156, 0.903, 0.8083, 0.8688, 0.8315, 0.8702, 0.831, 0.9044, 0.8092, 0.9032, 0.5643, 0.7154, 0.5755, 0.7153, 0.5762, 0.7296, 0.5657, 0.7297, 0.7631, 0.8688, 0.7798, 0.8683, 0.7823, 0.9028, 0.7656, 0.9032, 0.5755, 0.7153, 0.5881, 0.7152, 0.5881, 0.7295, 0.5762, 0.7296, 0.8197, 0.5828, 0.824, 0.59, 0.8198, 0.59, 0.814, 0.5828, 0.814, 0.6374, 0.8198, 0.6374, 0.8198, 0.59, 0.814, 0.5828, 0.8433, 0.5894, 0.8439, 0.5957, 0.8282, 0.59, 0.8253, 0.5828, 0.858, 0.6018, 0.8567, 0.6064, 0.8439, 0.5957, 0.8433, 0.5894, 0.6056, 0.6615, 0.6033, 0.6567, 0.6166, 0.6568, 0.6209, 0.6617, 0.5881, 0.6614, 0.5881, 0.6566, 0.6033, 0.6567, 0.6056, 0.6615, 0.5707, 0.6615, 0.5729, 0.6567, 0.5881, 0.6566, 0.5881, 0.6614, 0.5553, 0.6617, 0.5596, 0.6568, 0.5729, 0.6567, 0.5707, 0.6615, 0.8433, 0.6854, 0.8439, 0.6791, 0.8567, 0.6684, 0.858, 0.673, 0.8253, 0.692, 0.8282, 0.6849, 0.8439, 0.6791, 0.8433, 0.6854, 0.8197, 0.692, 0.824, 0.6849, 0.8282, 0.6849, 0.8253, 0.692, 0.5881, 0.7152, 0.5755, 0.7153, 0.5739, 0.6901, 0.5881, 0.69, 0.8315, 0.8702, 0.8083, 0.8688, 0.8069, 0.8083, 0.8329, 0.8099, 0.7044, 0.8686, 0.6758, 0.8695, 0.6763, 0.809, 0.7084, 0.8081, 0.8083, 0.8688, 0.7798, 0.8683, 0.7747, 0.8079, 0.8069, 0.8083, 0.6007, 0.7153, 0.5881, 0.7152, 0.5881, 0.69, 0.6023, 0.6901, 0.5528, 0.9317, 0.5742, 0.9317, 0.5742, 0.8967, 0.5528, 0.9006, 0.7631, 0.8688, 0.7465, 0.8692, 0.743, 0.8088, 0.7589, 0.8084, 0.6118, 0.7154, 0.6007, 0.7153, 0.6023, 0.6901, 0.6148, 0.6902, 0.6758, 0.8695, 0.6527, 0.8712, 0.6503, 0.811, 0.6763, 0.809, 0.7174, 0.8685, 0.7044, 0.8686, 0.7084, 0.8081, 0.723, 0.8081, 0.5755, 0.7153, 0.5643, 0.7154, 0.5613, 0.6902, 0.5739, 0.6901, 0.6763, 0.7981, 0.7083, 0.7971, 0.7084, 0.8081, 0.6763, 0.809, 0.6769, 0.7396, 0.7163, 0.7384, 0.7149, 0.7771, 0.6766, 0.7782, 0.5986, 0.9317, 0.5847, 0.9317, 0.5848, 0.9733, 0.5986, 0.9745, 0.5881, 0.6828, 0.6038, 0.6828, 0.6022, 0.6855, 0.5881, 0.6854, 0.6038, 0.6828, 0.6176, 0.6829, 0.6147, 0.6856, 0.6022, 0.6855, 0.6478, 0.7931, 0.6765, 0.7908, 0.6763, 0.7981, 0.6505, 0.8, 0.7262, 0.7897, 0.7403, 0.7898, 0.741, 0.7973, 0.7246, 0.7972, 0.8064, 0.7901, 0.8351, 0.7919, 0.8325, 0.7989, 0.8066, 0.7974, 0.5586, 0.6829, 0.5724, 0.6828, 0.574, 0.6855, 0.5615, 0.6856, 0.7708, 0.7896, 0.8064, 0.7901, 0.8066, 0.7974, 0.7747, 0.797, 0.5724, 0.6828, 0.5881, 0.6828, 0.5881, 0.6854, 0.574, 0.6855, 0.7286, 0.7385, 0.741, 0.7385, 0.7354, 0.7772, 0.7252, 0.7771, 0.5805, 0.9317, 0.5782, 0.9317, 0.5782, 0.9664, 0.5805, 0.9703, 0.5707, 0.6615, 0.5881, 0.6614, 0.5881, 0.6776, 0.5712, 0.6777, 0.5881, 0.6614, 0.6056, 0.6615, 0.6051, 0.6777, 0.5881, 0.6776, 0.6056, 0.6615, 0.6209, 0.6617, 0.6199, 0.6778, 0.6051, 0.6777, 0.645, 0.742, 0.6769, 0.7396, 0.6766, 0.7782, 0.6456, 0.7806, 0.7657, 0.7384, 0.8051, 0.7389, 0.806, 0.7776, 0.7677, 0.7771, 0.8051, 0.7389, 0.837, 0.7408, 0.837, 0.7794, 0.806, 0.7776, 0.7533, 0.7387, 0.7657, 0.7384, 0.7677, 0.7771, 0.7548, 0.7773, 0.5553, 0.6617, 0.5707, 0.6615, 0.5712, 0.6777, 0.5562, 0.6778, 0.8351, 0.7919, 0.8064, 0.7901, 0.806, 0.7776, 0.837, 0.7794, 0.7567, 0.7899, 0.7425, 0.7902, 0.7418, 0.7776, 0.7548, 0.7773, 0.8064, 0.7901, 0.7708, 0.7896, 0.7677, 0.7771, 0.806, 0.7776, 0.7262, 0.7897, 0.712, 0.7897, 0.7149, 0.7771, 0.7252, 0.7771, 0.6176, 0.6829, 0.6038, 0.6828, 0.6051, 0.6777, 0.6199, 0.6778, 0.6038, 0.6828, 0.5881, 0.6828, 0.5881, 0.6776, 0.6051, 0.6777, 0.5724, 0.6828, 0.5586, 0.6829, 0.5562, 0.6778, 0.5712, 0.6777, 0.712, 0.7897, 0.6765, 0.7908, 0.6766, 0.7782, 0.7149, 0.7771, 0.5881, 0.6828, 0.5724, 0.6828, 0.5712, 0.6777, 0.5881, 0.6776, 0.6765, 0.7908, 0.6478, 0.7931, 0.6456, 0.7806, 0.6766, 0.7782, 0.5805, 0.9317, 0.5847, 0.9317, 0.5847, 0.89, 0.5805, 0.893, 0.7567, 0.7899, 0.7708, 0.7896, 0.7747, 0.797, 0.7583, 0.7973, 0.8807, 0.5214, 0.8807, 0.5194, 0.8838, 0.5194, 0.8838, 0.5214, 0.4332, 0.3043, 0.4332, 0.3062, 0.4664, 0.3062, 0.4664, 0.3043, 0.8663, 0.5218, 0.8663, 0.5198, 0.8777, 0.5194, 0.8777, 0.5214, 0.8571, 0.5225, 0.8571, 0.5206, 0.8663, 0.5198, 0.8663, 0.5218, 0.6033, 0.6567, 0.6033, 0.6542, 0.6166, 0.6544, 0.6166, 0.6568, 0.5881, 0.6566, 0.5881, 0.6542, 0.6033, 0.6542, 0.6033, 0.6567, 0.5729, 0.6567, 0.5729, 0.6542, 0.5881, 0.6542, 0.5881, 0.6566, 0.5596, 0.6568, 0.5596, 0.6544, 0.5729, 0.6542, 0.5729, 0.6567, 0.8479, 0.5218, 0.8479, 0.5198, 0.8571, 0.5206, 0.8571, 0.5225, 0.8365, 0.5214, 0.8365, 0.5194, 0.8479, 0.5198, 0.8479, 0.5218, 0.8335, 0.5214, 0.8335, 0.5194, 0.8365, 0.5194, 0.8365, 0.5214, 0.8305, 0.5214, 0.8305, 0.5194, 0.8335, 0.5194, 0.8335, 0.5214, 0.7425, 0.7902, 0.7567, 0.7899, 0.7583, 0.7973, 0.742, 0.7977, 0.7708, 0.7896, 0.7567, 0.7899, 0.7548, 0.7773, 0.7677, 0.7771, 0.741, 0.7389, 0.7533, 0.7387, 0.7548, 0.7773, 0.7418, 0.7776, 0.7798, 0.8683, 0.7631, 0.8688, 0.7589, 0.8084, 0.7747, 0.8079, 0.814, 0.692, 0.8198, 0.6849, 0.824, 0.6849, 0.8197, 0.692, 0.7465, 0.8692, 0.7631, 0.8688, 0.7656, 0.9032, 0.749, 0.9036, 0.742, 0.7977, 0.7583, 0.7973, 0.7589, 0.8084, 0.743, 0.8088, 0.749, 0.9036, 0.7656, 0.9032, 0.7722, 0.9324, 0.7513, 0.9328, 0.8305, 0.5194, 0.8305, 0.0127, 0.8335, 0.0127, 0.8335, 0.5194, 0.8777, 0.5214, 0.8777, 0.5194, 0.8807, 0.5194, 0.8807, 0.5214, 0.7403, 0.7898, 0.7262, 0.7897, 0.7252, 0.7771, 0.7354, 0.7772, 0.7163, 0.7384, 0.7286, 0.7385, 0.7252, 0.7771, 0.7149, 0.7771, 0.712, 0.7897, 0.7262, 0.7897, 0.7246, 0.7972, 0.7083, 0.7971, 0.7304, 0.8685, 0.7174, 0.8685, 0.723, 0.8081, 0.7377, 0.8081, 0.8253, 0.5828, 0.8282, 0.59, 0.824, 0.59, 0.8197, 0.5828, 0.7044, 0.8686, 0.7174, 0.8685, 0.7156, 0.903, 0.7025, 0.903, 0.7083, 0.7971, 0.7246, 0.7972, 0.723, 0.8081, 0.7084, 0.8081, 0.7025, 0.903, 0.7156, 0.903, 0.7125, 0.9324, 0.6922, 0.9323, 0.8777, 0.5194, 0.8777, 0.01271, 0.8807, 0.0127, 0.8807, 0.5194, 0.8065, 0.9394, 0.807, 0.9357, 0.8189, 0.9355, 0.8185, 0.9382, 0.7134, 0.9365, 0.7144, 0.9407, 0.6935, 0.9406, 0.6928, 0.9365, 0.7925, 0.936, 0.7931, 0.9319, 0.8076, 0.9321, 0.807, 0.9357, 0.807, 0.9357, 0.8076, 0.9321, 0.8193, 0.9328, 0.8189, 0.9355, 0.8185, 0.9382, 0.8189, 0.9355, 0.8293, 0.9353, 0.8264, 0.9368, 0.7919, 0.9402, 0.7925, 0.936, 0.807, 0.9357, 0.8065, 0.9394, 0.7125, 0.9324, 0.7134, 0.9365, 0.6928, 0.9365, 0.6922, 0.9323, 0.4001, 0.3043, 0.4001, 0.3061, 0.4332, 0.3062, 0.4332, 0.3043, 0.5805, 0.9703, 0.5848, 0.9733, 0.5847, 0.9317, 0.5805, 0.9317, 0.5805, 0.893, 0.5782, 0.8969, 0.5782, 0.9317, 0.5805, 0.9317, 0.5986, 0.8888, 0.5847, 0.89, 0.5847, 0.9317, 0.5986, 0.9317, 0.5528, 0.9627, 0.5742, 0.9666, 0.5742, 0.9317, 0.5528, 0.9317, 0.814, 0.692, 0.814, 0.6374, 0.8198, 0.6374, 0.8198, 0.6849, 0.5405, 0.9024, 0.5313, 0.9159, 0.5313, 0.9316, 0.5405, 0.9317, 0.5528, 0.9006, 0.5405, 0.9024, 0.5405, 0.9317, 0.5528, 0.9317, 0.7328, 0.9324, 0.7341, 0.9366, 0.7134, 0.9365, 0.7125, 0.9324, 0.5782, 0.8969, 0.5742, 0.8967, 0.5742, 0.9317, 0.5782, 0.9317, 0.4001, 0.3061, 0.4332, 0.3062, 0.4332, 0.7938, 0.4001, 0.7938, 0.8293, 0.9353, 0.8189, 0.9355, 0.8193, 0.9328, 0.8268, 0.9339, 0.5072, 0.01067, 0.5072, 0.01616, 0.5224, 0.01599, 0.5224, 0.01051, 0.5224, 0.01051, 0.5224, 0.01599, 0.5375, 0.01616, 0.5375, 0.01067, 0.5375, 0.01067, 0.5375, 0.01616, 0.5508, 0.01662, 0.5508, 0.01114, 0.8305, 0.5257, 0.8305, 0.5214, 0.821, 0.5221, 0.821, 0.5264, 0.821, 0.5264, 0.821, 0.5221, 0.8095, 0.5225, 0.8095, 0.5268, 0.8095, 0.5268, 0.8095, 0.5225, 0.8065, 0.5225, 0.8065, 0.5268, 0.8065, 0.5268, 0.8065, 0.5225, 0.8034, 0.5225, 0.8034, 0.5268, 0.3583, 0.7906, 0.3583, 0.7861, 0.3227, 0.7861, 0.3228, 0.7906, 0.3228, 0.7906, 0.3227, 0.7861, 0.2872, 0.7861, 0.2872, 0.7906, 0.7764, 0.01271, 0.7764, 0.01703, 0.7794, 0.01702, 0.7794, 0.0127, 0.7794, 0.0127, 0.7794, 0.01702, 0.7825, 0.01702, 0.7825, 0.0127, 0.7825, 0.0127, 0.7825, 0.01702, 0.794, 0.01739, 0.794, 0.01307])
me_plane.update()

# ---- objects
ob_plane = bpy.data.objects.new('Plane', me_plane)

# ---- transforms, parenting, visibility, modifiers, constraints
ob_plane.location = (0.0, 0.0, 0.0)
ob_plane.rotation_euler = (1.571, -0.0, 0.0)
ob_plane.scale = (5.0, 5.0, 5.0)

# ---- collection membership
col_collection.objects.link(ob_plane)

# ---- scene / render settings (as saved in the file)
scene.frame_start = 1; scene.frame_end = 250; scene.frame_set(1)
scene.render.engine = 'BLENDER_EEVEE_NEXT'
scene.cycles.sampling_pattern = 'TABULATED_SOBOL'
scene.view_settings.view_transform = 'Filmic'
bpy.context.view_layer.update()

# ---- added for rendering (the .blend has no active camera and no usable light): camera, sun
cam_auto = bpy.data.cameras.new('AutoCamera')
cam_auto.lens = 50.0
cam_auto.sensor_width = 36.0
cam_auto.clip_end = 1000.0
ob_auto_camera = bpy.data.objects.new('AutoCamera', cam_auto)
scene.collection.objects.link(ob_auto_camera)
ob_auto_camera.location = (3.43763, -4.115, 5.34922)
ob_auto_camera.rotation_euler = (1.09748, -7.21219e-08, 0.694738)
scene.camera = ob_auto_camera
light_auto_sun = bpy.data.lights.new('AutoSun', 'SUN')
light_auto_sun.energy = 3.0
light_auto_sun.angle = 0.0523599
ob_auto_sun = bpy.data.objects.new('AutoSun', light_auto_sun)
scene.collection.objects.link(ob_auto_sun)
ob_auto_sun.rotation_euler = (0.872665, 0.174533, 0.523599)
bpy.context.view_layer.update()

